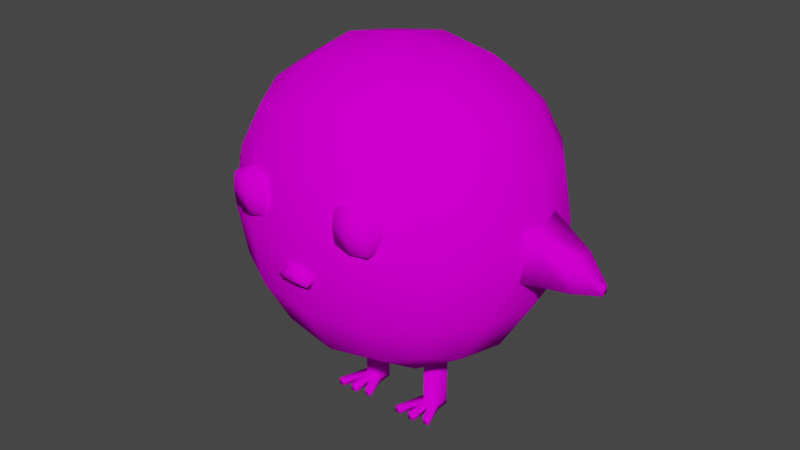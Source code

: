 # Source: Pulcino.blend  (saved by Blender 2.81.16; exported with 4.5.12 LTS)
import bpy
from mathutils import Matrix  # noqa: F401  (used for matrix-valued properties, if any)

bpy.ops.wm.read_factory_settings(use_empty=True)
scene = bpy.context.scene
scene.name = 'Scene'

# ---- collections
col_collection = bpy.data.collections.new('Collection'); scene.collection.children.link(col_collection)

# ---- images (referenced by path relative to the original .blend; pixels are not part of the script)
import os
ASSET_DIR = os.environ.get("B2B_ASSET_DIR", "")  # directory of the original .blend (textures are referenced by path, not embedded)
HERE = os.path.dirname(os.path.abspath(__file__))  # packed textures are extracted next to this script under _unpacked/

def load_image(name, relpath, width, height, colorspace="sRGB"):
    """Load a texture the original file referenced (path relative to the .blend, or extracted next to this script)."""
    p = next((c for c in (os.path.join(HERE, relpath), os.path.join(ASSET_DIR, relpath)) if relpath and os.path.exists(c)), "")
    if p:
        img = bpy.data.images.load(p, check_existing=True)
        img.name = name
    else:  # same state as the original file: an image datablock whose file is absent (Cycles renders it pink)
        img = bpy.data.images.new(name, width, height)
        img.source = "FILE"
        img.filepath = "//" + (relpath or name)
    img.colorspace_settings.name = colorspace
    return img
img_pulcino = load_image('Pulcino', 'Pulcino.png', 1024, 1024, 'sRGB')

# ---- materials (node trees are filled in below, after node groups)
mat_material = bpy.data.materials.new('Material')
mat_material.alpha_threshold = 0.0
mat_material.use_transparent_shadow = False
mat_material.line_color = (0.0, 0.0, 0.0, 1.0)

# ---- material node trees
mat_material.use_nodes = True; mat_material.node_tree.nodes.clear()
_N = mat_material.node_tree.nodes; _L = mat_material.node_tree.links
n0 = _N.new('ShaderNodeOutputMaterial'); n0.name = 'Material Output'; n0.location = (300, 300)
n1 = _N.new('ShaderNodeBsdfPrincipled'); n1.name = 'Principled BSDF'; n1.location = (10, 300)
n1.distribution = 'GGX'
n1.subsurface_method = 'BURLEY'
n1.inputs[2].default_value = 1.0
n1.inputs[3].default_value = 1.45
n1.inputs[13].default_value = 0.0
n1.inputs[27].default_value = (0.0, 0.0, 0.0, 1.0)
n1.inputs[28].default_value = 1.0
n2 = _N.new('ShaderNodeTexImage'); n2.name = 'Image Texture'; n2.location = (-280, 255)
n2.image = img_pulcino
_L.new(n1.outputs[0], n0.inputs[0])
_L.new(n2.outputs[0], n1.inputs[0])
n0.is_active_output = True

# ---- world
world_world = bpy.data.worlds.new('World'); scene.world = world_world
world_world.use_nodes = True; world_world.node_tree.nodes.clear()
_N = world_world.node_tree.nodes; _L = world_world.node_tree.links
n0 = _N.new('ShaderNodeOutputWorld'); n0.name = 'World Output'; n0.location = (300, 300)
n1 = _N.new('ShaderNodeBackground'); n1.name = 'Background'; n1.location = (10, 300)
n1.inputs[0].default_value = (0.05088, 0.05088, 0.05088, 1.0)
_L.new(n1.outputs[0], n0.inputs[0])
n0.is_active_output = True
world_world.color = (0.05088, 0.05088, 0.05088)
world_world.use_sun_shadow = False
world_world.sun_shadow_jitter_overblur = 0.0

# ---- meshes
me_cube_001 = bpy.data.meshes.new('Cube.001')
me_cube_001.from_pydata([(-0.5, -0.5, -0.5), (-0.5, -0.5, 0.5), (-0.5, 0.5, -0.5), (-0.5, 0.5, 0.5), (0.5, -0.5, -0.5), (0.5, -0.5, 0.5), (0.5, 0.5, -0.5), (0.5, 0.5, 0.5), (-0.5729, 0.2966, -0.5729), (-0.6096, 9.313e-10, -0.6096), (-0.5729, -0.2966, -0.5729), (-0.5729, -0.5729, -0.2966), (-0.6096, -0.6096, -1.863e-09), (-0.5729, -0.5729, 0.2966), (-0.5729, -0.2966, 0.5729), (-0.6096, -6.519e-09, 0.6096), (-0.5729, 0.2966, 0.5729), (-0.5729, 0.5729, 0.2966), (-0.6096, 0.6096, -2.794e-09), (-0.5729, 0.5729, -0.2966), (0.2966, 0.5729, -0.5729), (1.583e-08, 0.6096, -0.6096), (-0.2966, 0.5729, -0.5729), (-0.2966, 0.5729, 0.5729), (-5.588e-09, 0.6096, 0.6096), (0.2966, 0.5729, 0.5729), (0.5729, 0.5729, 0.2966), (0.6096, 0.6096, -2.794e-09), (0.5729, 0.5729, -0.2966), (0.5729, -0.2966, -0.5729), (0.6096, -1.676e-08, -0.6096), (0.5729, 0.2966, -0.5729), (0.5729, 0.2966, 0.5729), (0.6096, -1.863e-09, 0.6096), (0.5729, -0.2966, 0.5729), (0.5729, -0.5729, 0.2966), (0.6096, -0.6096, -2.794e-09), (0.5729, -0.5729, -0.2966), (-0.2966, -0.5729, -0.5729), (-1.211e-08, -0.6096, -0.6096), (0.2966, -0.5729, -0.5729), (0.2966, -0.5729, 0.5729), (-9.313e-10, -0.6096, 0.6096), (-0.2966, -0.5729, 0.5729), (-0.729, -0.3162, -0.3162), (-0.7818, -0.3331, -5.588e-09), (-0.729, -0.3162, 0.3162), (-0.7818, 1.024e-08, -0.3331), (-0.8395, -1.211e-08, 5.588e-09), (-0.7818, -5.588e-09, 0.3331), (-0.729, 0.3162, -0.3162), (-0.7818, 0.3331, 1.118e-08), (-0.729, 0.3162, 0.3162), (-0.3162, 0.729, -0.3162), (-0.3331, 0.7818, -9.313e-09), (-0.3162, 0.729, 0.3162), (2.515e-08, 0.7818, -0.3331), (9.313e-09, 0.8395, 4.657e-09), (-5.588e-09, 0.7818, 0.3331), (0.3162, 0.729, -0.3162), (0.3331, 0.7818, 7.451e-09), (0.3162, 0.729, 0.3162), (0.729, 0.3162, -0.3162), (0.7818, 0.3331, -9.313e-09), (0.729, 0.3162, 0.3162), (0.7818, -2.887e-08, -0.3331), (0.8395, -1.304e-08, 5.588e-09), (0.7818, 5.588e-09, 0.3331), (0.729, -0.3162, -0.3162), (0.7818, -0.3331, 7.451e-09), (0.729, -0.3162, 0.3162), (0.3162, -0.729, -0.3162), (0.3331, -0.7818, -9.313e-09), (0.3162, -0.729, 0.3162), (-2.515e-08, -0.7818, -0.3331), (-9.313e-09, -0.8395, 4.657e-09), (5.588e-09, -0.7818, 0.3331), (-0.3162, -0.729, -0.3162), (-0.3331, -0.7818, 7.451e-09), (-0.3162, -0.729, 0.3162), (-0.3162, 0.3162, -0.729), (-7.451e-09, 0.3331, -0.7818), (0.3162, 0.3162, -0.729), (-0.3331, -1.397e-08, -0.7818), (0.0, -5.588e-09, -0.8395), (0.3331, 1.863e-09, -0.7818), (-0.3162, -0.3162, -0.729), (1.211e-08, -0.3331, -0.7818), (0.3162, -0.3162, -0.729), (0.3162, 0.3162, 0.729), (1.118e-08, 0.3331, 0.7818), (-0.3162, 0.3162, 0.729), (0.3331, -2.142e-08, 0.7818), (-9.313e-10, -1.397e-08, 0.8395), (-0.3331, 1.863e-09, 0.7818), (0.3162, -0.3162, 0.729), (-1.676e-08, -0.3331, 0.7818), (-0.3162, -0.3162, 0.729), (-0.4164, -0.7884, 0.09708), (-0.4164, -0.7884, 0.2679), (-0.2275, -0.7884, 0.09708), (-0.2275, -0.7884, 0.2679), (-0.3227, -0.7953, 0.07899), (-0.3227, -0.7953, 0.2867), (-0.4226, -0.7953, 0.1834), (-0.2213, -0.7953, 0.1834), (-0.3227, -0.8159, 0.182), (-0.4164, -0.7329, 0.09272), (-0.4164, -0.7107, 0.275), (-0.2275, -0.7329, 0.09272), (-0.2275, -0.7107, 0.275), (-0.3227, -0.7107, 0.3096), (-0.3227, -0.7329, 0.05635), (-0.2026, -0.7107, 0.1834), (-0.4413, -0.7107, 0.1834), (0.1792, -0.7107, 0.1834), (0.4178, -0.7107, 0.1834), (0.2978, -0.7329, 0.05635), (0.2978, -0.7107, 0.3096), (0.3929, -0.7107, 0.275), (0.3929, -0.7329, 0.09272), (0.2041, -0.7107, 0.275), (0.2041, -0.7329, 0.09272), (0.2978, -0.8159, 0.182), (0.3991, -0.7953, 0.1834), (0.1979, -0.7953, 0.1834), (0.2978, -0.7953, 0.2867), (0.2978, -0.7953, 0.07899), (0.3929, -0.7884, 0.2679), (0.3929, -0.7884, 0.09708), (0.2041, -0.7884, 0.2679), (0.2041, -0.7884, 0.09708), (-0.05426, -0.8342, -0.1597), (-0.05494, -0.8594, -0.0991), (0.05339, -0.8342, -0.1597), (0.05432, -0.8594, -0.0991), (-0.05426, -0.7877, -0.1462), (-0.05494, -0.8062, -0.08366), (0.05339, -0.7877, -0.1462), (0.05432, -0.8062, -0.08366), (-0.0002184, -0.8327, -0.1684), (-0.0002184, -0.8726, -0.06369), (-0.0002184, -0.8195, -0.04599), (-0.0002184, -0.7833, -0.1587), (-0.0929, -0.8582, -0.133), (0.08857, -0.8582, -0.133), (0.0907, -0.7954, -0.1147), (-0.09508, -0.8025, -0.1168), (-0.0003537, -0.8604, -0.1325), (-0.1118, -0.1969, -1.098), (-0.1118, -0.1969, -1.136), (-0.07527, -0.1969, -1.136), (-0.07527, -0.1969, -1.098), (-0.1621, -0.2137, -1.138), (-0.1987, -0.2122, -1.138), (-0.1987, -0.2137, -1.101), (-0.1621, -0.2137, -1.101), (-0.2548, -0.2071, -1.14), (-0.2548, -0.2087, -1.103), (-0.2873, -0.2087, -1.103), (-0.2873, -0.2087, -1.14), (-0.1594, -0.0741, -1.098), (-0.1594, -0.0741, -0.7931), (-0.1594, 0.08375, -1.136), (-0.1594, 0.08375, -1.098), (-0.1594, -0.05838, -1.136), (-0.1594, 0.08375, -0.7931), (-0.196, 0.08375, -1.098), (-0.196, -0.0741, -1.098), (-0.196, -0.0741, -0.7931), (-0.196, -0.05683, -1.136), (-0.196, 0.08375, -0.7931), (-0.196, 0.08375, -1.136), (-0.1228, -0.04168, -1.098), (-0.1228, 0.03876, -1.098), (-0.2285, 0.03252, -1.098), (-0.2285, -0.02841, -1.098), (-0.1228, 0.03876, -0.7931), (-0.1228, 0.03876, -1.136), (-0.1228, -0.04168, -0.7931), (-0.1228, -0.04168, -1.136), (-0.2285, 0.03252, -0.7931), (-0.2285, 0.03252, -1.136), (-0.2285, -0.02841, -0.7931), (-0.2285, -0.02841, -1.136), (0.1656, -0.02841, -1.136), (0.1656, -0.02841, -0.7931), (0.1656, 0.03252, -1.136), (0.1656, 0.03252, -0.7931), (0.2712, -0.04168, -1.136), (0.2712, -0.04168, -0.7931), (0.2712, 0.03876, -1.136), (0.2712, 0.03876, -0.7931), (0.1656, -0.02841, -1.098), (0.1656, 0.03252, -1.098), (0.2712, 0.03876, -1.098), (0.2712, -0.04168, -1.098), (0.1981, 0.08375, -1.136), (0.1981, 0.08375, -0.7931), (0.1981, -0.05683, -1.136), (0.1981, -0.0741, -0.7931), (0.1981, -0.0741, -1.098), (0.1981, 0.08375, -1.098), (0.2347, 0.08375, -0.7931), (0.2347, -0.05838, -1.136), (0.2347, 0.08375, -1.098), (0.2347, 0.08375, -1.136), (0.2347, -0.0741, -0.7931), (0.2347, -0.0741, -1.098), (0.1068, -0.2087, -1.14), (0.1068, -0.2087, -1.103), (0.1393, -0.2087, -1.103), (0.1393, -0.2071, -1.14), (0.232, -0.2137, -1.101), (0.1954, -0.2137, -1.101), (0.1954, -0.2122, -1.138), (0.232, -0.2137, -1.138), (0.3188, -0.1969, -1.098), (0.3188, -0.1969, -1.136), (0.2822, -0.1969, -1.136), (0.2822, -0.1969, -1.098), (-1.036, -0.08477, -0.1437), (-1.036, -0.08477, 0.009751), (-1.036, 0.08477, -0.1437), (-1.036, 0.08477, 0.009751), (-0.7359, -0.1658, -0.15), (-0.7359, -0.1658, 0.15), (-0.7359, 0.1658, -0.15), (-0.7359, 0.1658, 0.15), (-1.164, -0.02186, -0.1335), (-1.164, -0.02186, -0.09394), (-1.164, 0.02186, -0.1335), (-1.164, 0.02186, -0.09394), (1.022, 0.08477, -0.1323), (1.022, 0.08477, 0.02114), (1.022, -0.08477, -0.1323), (1.022, -0.08477, 0.02114), (0.7222, 0.1658, -0.1386), (0.7222, 0.1658, 0.1614), (0.7222, -0.1658, -0.1386), (0.7222, -0.1658, 0.1614), (1.15, 0.02186, -0.1221), (1.15, 0.02186, -0.08255), (1.15, -0.02186, -0.1221), (1.15, -0.02186, -0.08255)], [], [(44, 45, 48, 47), (45, 46, 49, 48), (47, 48, 51, 50), (48, 49, 52, 51), (0, 11, 44, 10), (11, 12, 45, 44), (12, 13, 46, 45), (13, 1, 14, 46), (46, 14, 15, 49), (49, 15, 16, 52), (52, 16, 3, 17), (51, 52, 17, 18), (50, 51, 18, 19), (8, 50, 19, 2), (9, 47, 50, 8), (10, 44, 47, 9), (53, 54, 57, 56), (54, 55, 58, 57), (56, 57, 60, 59), (57, 58, 61, 60), (2, 19, 53, 22), (19, 18, 54, 53), (18, 17, 55, 54), (17, 3, 23, 55), (55, 23, 24, 58), (58, 24, 25, 61), (61, 25, 7, 26), (60, 61, 26, 27), (59, 60, 27, 28), (20, 59, 28, 6), (21, 56, 59, 20), (22, 53, 56, 21), (62, 63, 66, 65), (63, 64, 67, 66), (65, 66, 69, 68), (66, 67, 70, 69), (6, 28, 62, 31), (28, 27, 63, 62), (27, 26, 64, 63), (26, 7, 32, 64), (64, 32, 33, 67), (67, 33, 34, 70), (70, 34, 5, 35), (69, 70, 35, 36), (68, 69, 36, 37), (29, 68, 37, 4), (30, 65, 68, 29), (31, 62, 65, 30), (71, 72, 75, 74), (72, 73, 76, 75), (74, 75, 78, 77), (75, 76, 79, 78), (4, 37, 71, 40), (37, 36, 72, 71), (36, 35, 73, 72), (35, 5, 41, 73), (73, 41, 42, 76), (76, 42, 43, 79), (79, 43, 1, 13), (78, 79, 13, 12), (77, 78, 12, 11), (38, 77, 11, 0), (39, 74, 77, 38), (40, 71, 74, 39), (80, 81, 84, 83), (81, 82, 85, 84), (83, 84, 87, 86), (84, 85, 88, 87), (2, 22, 80, 8), (22, 21, 81, 80), (21, 20, 82, 81), (20, 6, 31, 82), (82, 31, 30, 85), (85, 30, 29, 88), (88, 29, 4, 40), (87, 88, 40, 39), (86, 87, 39, 38), (10, 86, 38, 0), (9, 83, 86, 10), (8, 80, 83, 9), (89, 90, 93, 92), (90, 91, 94, 93), (92, 93, 96, 95), (93, 94, 97, 96), (7, 25, 89, 32), (25, 24, 90, 89), (24, 23, 91, 90), (23, 3, 16, 91), (91, 16, 15, 94), (94, 15, 14, 97), (97, 14, 1, 43), (96, 97, 43, 42), (95, 96, 42, 41), (34, 95, 41, 5), (33, 92, 95, 34), (32, 89, 92, 33), (113, 110, 101, 105), (106, 103, 99, 104), (112, 109, 100, 102), (111, 108, 99, 103), (110, 111, 103, 101), (107, 112, 102, 98), (105, 101, 103, 106), (100, 105, 106, 102), (102, 106, 104, 98), (109, 113, 105, 100), (98, 104, 114, 107), (104, 99, 108, 114), (123, 126, 130, 125), (129, 124, 123, 127), (118, 121, 130, 126), (124, 128, 126, 123), (117, 120, 129, 127), (131, 125, 115, 122), (116, 119, 128, 124), (119, 118, 126, 128), (120, 116, 124, 129), (122, 117, 127, 131), (125, 130, 121, 115), (127, 123, 125, 131), (146, 139, 135, 145), (148, 141, 133, 144), (143, 138, 134, 140), (142, 137, 133, 141), (144, 133, 137, 147), (139, 142, 141, 135), (136, 143, 140, 132), (145, 135, 141, 148), (134, 145, 148, 140), (132, 144, 147, 136), (140, 148, 144, 132), (138, 146, 145, 134), (165, 161, 156, 153), (177, 166, 162, 179), (167, 171, 166, 164), (168, 170, 154, 155), (168, 176, 159, 158), (170, 165, 153, 154), (176, 184, 160, 159), (172, 167, 164, 163), (165, 180, 151, 150), (151, 152, 149, 150), (156, 155, 154, 153), (166, 171, 169, 162), (161, 165, 150, 149), (178, 174, 173, 180), (170, 168, 158, 157), (172, 163, 165, 170), (161, 168, 155, 156), (182, 172, 170, 184), (161, 162, 169, 168), (182, 175, 167, 172), (171, 181, 183, 169), (160, 157, 158, 159), (174, 177, 179, 173), (173, 179, 162, 161), (173, 161, 149, 152), (163, 164, 174, 178), (164, 166, 177, 174), (184, 170, 157, 160), (168, 169, 183, 176), (184, 176, 175, 182), (176, 183, 181, 175), (175, 181, 171, 167), (180, 173, 152, 151), (163, 178, 180, 165), (193, 186, 188, 194), (205, 203, 192, 195), (195, 192, 190, 196), (201, 200, 186, 193), (206, 191, 189, 204), (198, 188, 186, 200), (191, 195, 196, 189), (206, 205, 195, 191), (185, 193, 194, 187), (185, 199, 212, 209), (187, 194, 202, 197), (203, 198, 200, 207), (187, 197, 199, 185), (208, 207, 200, 201), (194, 188, 198, 202), (196, 190, 207, 208), (192, 203, 207, 190), (197, 202, 205, 206), (197, 206, 204, 199), (202, 198, 203, 205), (208, 201, 214, 213), (189, 196, 217, 218), (209, 212, 211, 210), (201, 193, 210, 211), (193, 185, 209, 210), (199, 201, 211, 212), (213, 214, 215, 216), (199, 204, 216, 215), (204, 208, 213, 216), (201, 199, 215, 214), (218, 217, 220, 219), (196, 208, 220, 217), (204, 189, 218, 219), (208, 204, 219, 220), (224, 223, 231, 232), (223, 224, 228, 227), (227, 228, 226, 225), (225, 226, 222, 221), (223, 227, 225, 221), (228, 224, 222, 226), (229, 230, 232, 231), (223, 221, 229, 231), (221, 222, 230, 229), (236, 235, 243, 244), (235, 236, 240, 239), (239, 240, 238, 237), (237, 238, 234, 233), (235, 239, 237, 233), (240, 236, 234, 238), (241, 242, 244, 243), (235, 233, 241, 243), (233, 234, 242, 241), (242, 234, 236, 244), (230, 222, 224, 232)])
me_cube_001.polygons.foreach_set('use_smooth', [True] * 220)
_uv = me_cube_001.uv_layers.new(name='UVMap')
_uv.uv.foreach_set('vector', [0.161, 0.6031, 0.1141, 0.6535, 0.03895, 0.6001, 0.1173, 0.5316, 0.1141, 0.6535, 0.08199, 0.7143, 0.0001, 0.6967, 0.03895, 0.6001, 9.998e-05, 0.1967, 0.03895, 0.1001, 0.1141, 0.1535, 0.08199, 0.2143, 0.03895, 0.1001, 0.1173, 0.03162, 0.161, 0.1031, 0.1141, 0.1535, 0.2281, 0.6206, 0.1978, 0.6493, 0.161, 0.6031, 0.2203, 0.5747, 0.1978, 0.6493, 0.1654, 0.6899, 0.1141, 0.6535, 0.161, 0.6031, 0.1654, 0.6899, 0.1377, 0.7339, 0.08199, 0.7143, 0.1141, 0.6535, 0.1377, 0.7339, 0.1206, 0.7719, 0.07471, 0.7797, 0.08199, 0.7143, 0.08199, 0.7143, 0.07471, 0.7797, 9.996e-05, 0.7923, 0.0001, 0.6967, 0.1173, 0.03162, 0.2077, 9.996e-05, 0.2203, 0.07471, 0.161, 0.1031, 0.161, 0.1031, 0.2203, 0.07471, 0.2281, 0.1206, 0.1978, 0.1493, 0.1141, 0.1535, 0.161, 0.1031, 0.1978, 0.1493, 0.1654, 0.1899, 0.08199, 0.2143, 0.1141, 0.1535, 0.1654, 0.1899, 0.1377, 0.2339, 0.07471, 0.2797, 0.08199, 0.2143, 0.1377, 0.2339, 0.1206, 0.2719, 9.996e-05, 0.2923, 9.998e-05, 0.1967, 0.08199, 0.2143, 0.07471, 0.2797, 0.2203, 0.5747, 0.161, 0.6031, 0.1173, 0.5316, 0.2077, 0.5001, 0.1798, 0.2619, 0.2078, 0.22, 0.25, 0.25, 0.22, 0.2922, 0.2078, 0.22, 0.2381, 0.1798, 0.28, 0.2078, 0.25, 0.25, 0.22, 0.2922, 0.25, 0.25, 0.2922, 0.28, 0.2619, 0.3202, 0.25, 0.25, 0.28, 0.2078, 0.3202, 0.2381, 0.2922, 0.28, 0.1206, 0.2719, 0.1377, 0.2339, 0.1798, 0.2619, 0.1493, 0.3022, 0.1377, 0.2339, 0.1654, 0.1899, 0.2078, 0.22, 0.1798, 0.2619, 0.1654, 0.1899, 0.1978, 0.1493, 0.2381, 0.1798, 0.2078, 0.22, 0.1978, 0.1493, 0.2281, 0.1206, 0.2661, 0.1377, 0.2381, 0.1798, 0.2381, 0.1798, 0.2661, 0.1377, 0.3101, 0.1654, 0.28, 0.2078, 0.28, 0.2078, 0.3101, 0.1654, 0.3507, 0.1978, 0.3202, 0.2381, 0.3202, 0.2381, 0.3507, 0.1978, 0.3794, 0.2281, 0.3623, 0.2661, 0.2922, 0.28, 0.3202, 0.2381, 0.3623, 0.2661, 0.3346, 0.3101, 0.2619, 0.3202, 0.2922, 0.28, 0.3346, 0.3101, 0.3022, 0.3507, 0.2339, 0.3623, 0.2619, 0.3202, 0.3022, 0.3507, 0.2719, 0.3794, 0.1899, 0.3346, 0.22, 0.2922, 0.2619, 0.3202, 0.2339, 0.3623, 0.1493, 0.3022, 0.1798, 0.2619, 0.22, 0.2922, 0.1899, 0.3346, 0.339, 0.3969, 0.3859, 0.3465, 0.4611, 0.3999, 0.3827, 0.4684, 0.3859, 0.3465, 0.418, 0.2857, 0.4999, 0.3033, 0.4611, 0.3999, 0.4999, 0.8033, 0.4611, 0.8999, 0.3859, 0.8465, 0.418, 0.7857, 0.4611, 0.8999, 0.3827, 0.9684, 0.339, 0.8969, 0.3859, 0.8465, 0.2719, 0.3794, 0.3022, 0.3507, 0.339, 0.3969, 0.2797, 0.4253, 0.3022, 0.3507, 0.3346, 0.3101, 0.3859, 0.3465, 0.339, 0.3969, 0.3346, 0.3101, 0.3623, 0.2661, 0.418, 0.2857, 0.3859, 0.3465, 0.3623, 0.2661, 0.3794, 0.2281, 0.4253, 0.2203, 0.418, 0.2857, 0.418, 0.2857, 0.4253, 0.2203, 0.4999, 0.2077, 0.4999, 0.3033, 0.3827, 0.9684, 0.2923, 0.9999, 0.2797, 0.9253, 0.339, 0.8969, 0.339, 0.8969, 0.2797, 0.9253, 0.2719, 0.8794, 0.3022, 0.8507, 0.3859, 0.8465, 0.339, 0.8969, 0.3022, 0.8507, 0.3346, 0.8101, 0.418, 0.7857, 0.3859, 0.8465, 0.3346, 0.8101, 0.3623, 0.7661, 0.4253, 0.7203, 0.418, 0.7857, 0.3623, 0.7661, 0.3794, 0.7281, 0.4999, 0.7077, 0.4999, 0.8033, 0.418, 0.7857, 0.4253, 0.7203, 0.2797, 0.4253, 0.339, 0.3969, 0.3827, 0.4684, 0.2923, 0.4999, 0.3202, 0.7381, 0.2922, 0.78, 0.25, 0.75, 0.28, 0.7078, 0.2922, 0.78, 0.2619, 0.8202, 0.22, 0.7922, 0.25, 0.75, 0.28, 0.7078, 0.25, 0.75, 0.2078, 0.72, 0.2381, 0.6798, 0.25, 0.75, 0.22, 0.7922, 0.1798, 0.7619, 0.2078, 0.72, 0.3794, 0.7281, 0.3623, 0.7661, 0.3202, 0.7381, 0.3507, 0.6978, 0.3623, 0.7661, 0.3346, 0.8101, 0.2922, 0.78, 0.3202, 0.7381, 0.3346, 0.8101, 0.3022, 0.8507, 0.2619, 0.8202, 0.2922, 0.78, 0.3022, 0.8507, 0.2719, 0.8794, 0.2339, 0.8623, 0.2619, 0.8202, 0.2619, 0.8202, 0.2339, 0.8623, 0.1899, 0.8346, 0.22, 0.7922, 0.22, 0.7922, 0.1899, 0.8346, 0.1493, 0.8022, 0.1798, 0.7619, 0.1798, 0.7619, 0.1493, 0.8022, 0.1206, 0.7719, 0.1377, 0.7339, 0.2078, 0.72, 0.1798, 0.7619, 0.1377, 0.7339, 0.1654, 0.6899, 0.2381, 0.6798, 0.2078, 0.72, 0.1654, 0.6899, 0.1978, 0.6493, 0.2661, 0.6377, 0.2381, 0.6798, 0.1978, 0.6493, 0.2281, 0.6206, 0.3101, 0.6654, 0.28, 0.7078, 0.2381, 0.6798, 0.2661, 0.6377, 0.3507, 0.6978, 0.3202, 0.7381, 0.28, 0.7078, 0.3101, 0.6654, 0.1031, 0.339, 0.1535, 0.3859, 0.1001, 0.4611, 0.03162, 0.3827, 0.1535, 0.3859, 0.2143, 0.418, 0.1967, 0.4999, 0.1001, 0.4611, 0.3033, 0.5001, 0.3999, 0.5389, 0.3465, 0.6141, 0.2857, 0.582, 0.3999, 0.5389, 0.4684, 0.6173, 0.3969, 0.661, 0.3465, 0.6141, 0.1206, 0.2719, 0.1493, 0.3022, 0.1031, 0.339, 0.07471, 0.2797, 0.1493, 0.3022, 0.1899, 0.3346, 0.1535, 0.3859, 0.1031, 0.339, 0.1899, 0.3346, 0.2339, 0.3623, 0.2143, 0.418, 0.1535, 0.3859, 0.2339, 0.3623, 0.2719, 0.3794, 0.2797, 0.4253, 0.2143, 0.418, 0.2143, 0.418, 0.2797, 0.4253, 0.2923, 0.4999, 0.1967, 0.4999, 0.4684, 0.6173, 0.4999, 0.7077, 0.4253, 0.7203, 0.3969, 0.661, 0.3969, 0.661, 0.4253, 0.7203, 0.3794, 0.7281, 0.3507, 0.6978, 0.3465, 0.6141, 0.3969, 0.661, 0.3507, 0.6978, 0.3101, 0.6654, 0.2857, 0.582, 0.3465, 0.6141, 0.3101, 0.6654, 0.2661, 0.6377, 0.2203, 0.5747, 0.2857, 0.582, 0.2661, 0.6377, 0.2281, 0.6206, 0.2077, 0.5001, 0.3033, 0.5001, 0.2857, 0.582, 0.2203, 0.5747, 0.07471, 0.2797, 0.1031, 0.339, 0.03162, 0.3827, 9.996e-05, 0.2923, 0.3969, 0.161, 0.3465, 0.1141, 0.3999, 0.03895, 0.4684, 0.1173, 0.3465, 0.1141, 0.2857, 0.08199, 0.3033, 0.0001, 0.3999, 0.03895, 0.1967, 0.9999, 0.1001, 0.9611, 0.1535, 0.8859, 0.2143, 0.918, 0.1001, 0.9611, 0.03162, 0.8827, 0.1031, 0.839, 0.1535, 0.8859, 0.3794, 0.2281, 0.3507, 0.1978, 0.3969, 0.161, 0.4253, 0.2203, 0.3507, 0.1978, 0.3101, 0.1654, 0.3465, 0.1141, 0.3969, 0.161, 0.3101, 0.1654, 0.2661, 0.1377, 0.2857, 0.08199, 0.3465, 0.1141, 0.2661, 0.1377, 0.2281, 0.1206, 0.2203, 0.07471, 0.2857, 0.08199, 0.2857, 0.08199, 0.2203, 0.07471, 0.2077, 9.996e-05, 0.3033, 0.0001, 0.03162, 0.8827, 9.996e-05, 0.7923, 0.07471, 0.7797, 0.1031, 0.839, 0.1031, 0.839, 0.07471, 0.7797, 0.1206, 0.7719, 0.1493, 0.8022, 0.1535, 0.8859, 0.1031, 0.839, 0.1493, 0.8022, 0.1899, 0.8346, 0.2143, 0.918, 0.1535, 0.8859, 0.1899, 0.8346, 0.2339, 0.8623, 0.2797, 0.9253, 0.2143, 0.918, 0.2339, 0.8623, 0.2719, 0.8794, 0.2923, 0.9999, 0.1967, 0.9999, 0.2143, 0.918, 0.2797, 0.9253, 0.4253, 0.2203, 0.3969, 0.161, 0.4684, 0.1173, 0.4999, 0.2077, 0.8595, 0.9361, 0.8632, 0.8926, 0.887, 0.9066, 0.8916, 0.9271, 0.9171, 0.9168, 0.9055, 0.8907, 0.9294, 0.8878, 0.9416, 0.905, 0.9391, 0.9664, 0.8936, 0.967, 0.9038, 0.9453, 0.9291, 0.9439, 0.8941, 0.8646, 0.9351, 0.8608, 0.9294, 0.8878, 0.9055, 0.8907, 0.8632, 0.8926, 0.8941, 0.8646, 0.9055, 0.8907, 0.887, 0.9066, 0.9697, 0.9333, 0.9391, 0.9664, 0.9291, 0.9439, 0.9468, 0.9263, 0.8916, 0.9271, 0.887, 0.9066, 0.9055, 0.8907, 0.9171, 0.9168, 0.9038, 0.9453, 0.8916, 0.9271, 0.9171, 0.9168, 0.9291, 0.9439, 0.9291, 0.9439, 0.9171, 0.9168, 0.9416, 0.905, 0.9468, 0.9263, 0.8936, 0.967, 0.8595, 0.9361, 0.8916, 0.9271, 0.9038, 0.9453, 0.9468, 0.9263, 0.9416, 0.905, 0.9697, 0.8873, 0.9697, 0.9333, 0.9416, 0.905, 0.9294, 0.8878, 0.9351, 0.8608, 0.9697, 0.8873, 0.9343, 0.7778, 0.9227, 0.7514, 0.9468, 0.7485, 0.9591, 0.7659, 0.9209, 0.8066, 0.9086, 0.7882, 0.9343, 0.7778, 0.9465, 0.8052, 0.9111, 0.7251, 0.9525, 0.7212, 0.9468, 0.7485, 0.9227, 0.7514, 0.9086, 0.7882, 0.9039, 0.7675, 0.9227, 0.7514, 0.9343, 0.7778, 0.9566, 0.8279, 0.9106, 0.8285, 0.9209, 0.8066, 0.9465, 0.8052, 0.9644, 0.7874, 0.9591, 0.7659, 0.9875, 0.748, 0.9875, 0.7944, 0.8762, 0.7973, 0.8799, 0.7533, 0.9039, 0.7675, 0.9086, 0.7882, 0.8799, 0.7533, 0.9111, 0.7251, 0.9227, 0.7514, 0.9039, 0.7675, 0.9106, 0.8285, 0.8762, 0.7973, 0.9086, 0.7882, 0.9209, 0.8066, 0.9875, 0.7944, 0.9566, 0.8279, 0.9465, 0.8052, 0.9644, 0.7874, 0.9591, 0.7659, 0.9468, 0.7485, 0.9525, 0.7212, 0.9875, 0.748, 0.9465, 0.8052, 0.9343, 0.7778, 0.9591, 0.7659, 0.9644, 0.7874, 0.9662, 0.05664, 0.9662, 0.0924, 0.9366, 0.08724, 0.9358, 0.0746, 0.9139, 0.08556, 0.9243, 0.1043, 0.9025, 0.106, 0.8913, 0.09823, 0.894, 0.04515, 0.9317, 0.03853, 0.9262, 0.06597, 0.9058, 0.06963, 0.9415, 0.134, 0.8931, 0.1351, 0.9025, 0.106, 0.9243, 0.1043, 0.8913, 0.09823, 0.9025, 0.106, 0.8931, 0.1351, 0.862, 0.1124, 0.9662, 0.0924, 0.9415, 0.134, 0.9243, 0.1043, 0.9366, 0.08724, 0.8647, 0.07072, 0.894, 0.04515, 0.9058, 0.06963, 0.8901, 0.08428, 0.9358, 0.0746, 0.9366, 0.08724, 0.9243, 0.1043, 0.9139, 0.08556, 0.9262, 0.06597, 0.9358, 0.0746, 0.9139, 0.08556, 0.9058, 0.06963, 0.8901, 0.08428, 0.8913, 0.09823, 0.862, 0.1124, 0.8647, 0.07072, 0.9058, 0.06963, 0.9139, 0.08556, 0.8913, 0.09823, 0.8901, 0.08428, 0.9317, 0.03853, 0.9662, 0.05664, 0.9358, 0.0746, 0.9262, 0.06597, 0.6157, 0.8986, 0.607, 0.8952, 0.6071, 0.8641, 0.6157, 0.864, 0.5863, 0.8891, 0.5779, 0.8991, 0.5779, 0.864, 0.5863, 0.8712, 0.6964, 0.8546, 0.6964, 0.7867, 0.7048, 0.7867, 0.7048, 0.8546, 0.6157, 0.8676, 0.6245, 0.864, 0.6245, 0.8982, 0.6158, 0.8984, 0.5863, 0.8714, 0.5967, 0.864, 0.5967, 0.9062, 0.5896, 0.904, 0.6593, 0.8938, 0.6675, 0.8957, 0.6601, 0.9296, 0.6519, 0.9277, 0.5887, 0.7961, 0.5887, 0.7877, 0.6319, 0.7867, 0.6319, 0.7951, 0.6964, 0.863, 0.6964, 0.8546, 0.7048, 0.8546, 0.7048, 0.863, 0.6675, 0.8957, 0.6766, 0.8936, 0.6805, 0.9296, 0.6722, 0.928, 0.5619, 0.9075, 0.5619, 0.8991, 0.5703, 0.8991, 0.5703, 0.9075, 0.6073, 0.8986, 0.6157, 0.8986, 0.6157, 0.907, 0.6073, 0.907, 0.5779, 0.8991, 0.5694, 0.8991, 0.5694, 0.864, 0.5779, 0.864, 0.6158, 0.9018, 0.6245, 0.8984, 0.6245, 0.9272, 0.6158, 0.9272, 0.6861, 0.7868, 0.6861, 0.7952, 0.6676, 0.7952, 0.6676, 0.7868, 0.7063, 0.8969, 0.6974, 0.8934, 0.6976, 0.8631, 0.7063, 0.8631, 0.6655, 0.8631, 0.6738, 0.8647, 0.6675, 0.8957, 0.6593, 0.8938, 0.6974, 0.8969, 0.7059, 0.897, 0.7059, 0.9282, 0.6974, 0.928, 0.6559, 0.8729, 0.6655, 0.8631, 0.6593, 0.8938, 0.6532, 0.8863, 0.689, 0.8632, 0.689, 0.9311, 0.6805, 0.9311, 0.6805, 0.8632, 0.5748, 0.7877, 0.5748, 0.7961, 0.5619, 0.796, 0.5619, 0.7877, 0.5694, 0.8991, 0.5619, 0.8877, 0.5619, 0.8742, 0.5694, 0.864, 0.5703, 0.8991, 0.5779, 0.8991, 0.5779, 0.9075, 0.5703, 0.9075, 0.6861, 0.7952, 0.6861, 0.8631, 0.6675, 0.8631, 0.6676, 0.7952, 0.6974, 0.8631, 0.6974, 0.931, 0.689, 0.9311, 0.689, 0.8632, 0.607, 0.9002, 0.5967, 0.8956, 0.5989, 0.8664, 0.607, 0.864, 0.6964, 0.7867, 0.6964, 0.7951, 0.6861, 0.7952, 0.6861, 0.7868, 0.6964, 0.7951, 0.6963, 0.8629, 0.6861, 0.8631, 0.6861, 0.7952, 0.6532, 0.8863, 0.6593, 0.8938, 0.6394, 0.9242, 0.6319, 0.9232, 0.5979, 0.796, 0.5979, 0.8639, 0.5887, 0.864, 0.5887, 0.7961, 0.5887, 0.7877, 0.5887, 0.7961, 0.5748, 0.7961, 0.5748, 0.7877, 0.5887, 0.7961, 0.5887, 0.864, 0.5748, 0.864, 0.5748, 0.7961, 0.5748, 0.7961, 0.5748, 0.864, 0.5619, 0.8639, 0.5619, 0.796, 0.6676, 0.7868, 0.6676, 0.7952, 0.6319, 0.7954, 0.6319, 0.7871, 0.6738, 0.8647, 0.6801, 0.876, 0.6766, 0.8936, 0.6675, 0.8957, 0.6864, 0.6023, 0.6864, 0.6637, 0.6738, 0.6637, 0.6738, 0.6023, 0.7838, 0.6014, 0.7838, 0.6628, 0.7746, 0.6629, 0.7746, 0.6015, 0.7746, 0.6015, 0.7746, 0.6629, 0.7578, 0.6629, 0.7578, 0.6015, 0.6947, 0.6022, 0.6947, 0.6636, 0.6864, 0.6637, 0.6864, 0.6023, 0.7634, 0.6643, 0.7691, 0.6746, 0.7659, 0.6905, 0.7578, 0.6925, 0.669, 0.6955, 0.6622, 0.6852, 0.6622, 0.6729, 0.669, 0.6637, 0.7746, 0.5939, 0.7746, 0.6015, 0.7578, 0.6015, 0.7578, 0.5939, 0.7838, 0.5938, 0.7838, 0.6014, 0.7746, 0.6015, 0.7746, 0.5939, 0.6864, 0.5947, 0.6864, 0.6023, 0.6738, 0.6023, 0.6738, 0.5947, 0.7448, 0.6839, 0.7503, 0.6907, 0.7323, 0.7182, 0.7255, 0.7173, 0.6738, 0.5947, 0.6738, 0.6023, 0.6622, 0.6023, 0.6622, 0.5947, 0.6766, 0.6955, 0.669, 0.6955, 0.669, 0.6637, 0.6766, 0.6637, 0.7472, 0.6718, 0.7559, 0.6629, 0.7503, 0.6907, 0.7448, 0.6839, 0.7772, 0.663, 0.7772, 0.7244, 0.7695, 0.7244, 0.7695, 0.663, 0.6738, 0.6023, 0.6738, 0.6637, 0.6622, 0.6637, 0.6622, 0.6023, 0.7848, 0.6629, 0.7848, 0.7244, 0.7772, 0.7244, 0.7772, 0.663, 0.6843, 0.6865, 0.6766, 0.6955, 0.6766, 0.6637, 0.6843, 0.6703, 0.7838, 0.6628, 0.7838, 0.6552, 0.7915, 0.6552, 0.7915, 0.6628, 0.7559, 0.6629, 0.7634, 0.6643, 0.7578, 0.6925, 0.7503, 0.6907, 0.7838, 0.6552, 0.7838, 0.5938, 0.7915, 0.5938, 0.7915, 0.6552, 0.7924, 0.7218, 0.7848, 0.7216, 0.7848, 0.6935, 0.7924, 0.6936, 0.7578, 0.5939, 0.7578, 0.6015, 0.7255, 0.6017, 0.7255, 0.5941, 0.6698, 0.6955, 0.6766, 0.6955, 0.6766, 0.7031, 0.6698, 0.7031, 0.6843, 0.6705, 0.6937, 0.6637, 0.6937, 0.7019, 0.6872, 0.6999, 0.6864, 0.6023, 0.6864, 0.5947, 0.7255, 0.5938, 0.7255, 0.6014, 0.7928, 0.6935, 0.7848, 0.6903, 0.7849, 0.6629, 0.7928, 0.6629, 0.7033, 0.695, 0.7109, 0.695, 0.7109, 0.7026, 0.7033, 0.7026, 0.7503, 0.6907, 0.7578, 0.6925, 0.751, 0.7231, 0.7436, 0.7214, 0.7109, 0.695, 0.703, 0.692, 0.703, 0.6639, 0.7109, 0.6637, 0.7109, 0.667, 0.7188, 0.6637, 0.7188, 0.6947, 0.711, 0.6949, 0.6622, 0.7031, 0.6622, 0.6955, 0.6698, 0.6955, 0.6698, 0.7031, 0.703, 0.6965, 0.6937, 0.6924, 0.6957, 0.6659, 0.703, 0.6637, 0.7578, 0.6925, 0.7659, 0.6905, 0.7695, 0.7231, 0.762, 0.7217, 0.7109, 0.698, 0.7188, 0.6949, 0.7188, 0.7209, 0.711, 0.7209, 0.908, 0.4252, 0.8849, 0.4347, 0.8751, 0.4117, 0.8817, 0.4084, 0.8849, 0.4347, 0.908, 0.4252, 0.954, 0.463, 0.9024, 0.4854, 0.9024, 0.4854, 0.954, 0.463, 0.9788, 0.52, 0.9272, 0.5424, 0.8419, 0.4871, 0.791, 0.4705, 0.8319, 0.4255, 0.8571, 0.4355, 0.8849, 0.4347, 0.9024, 0.4854, 0.8419, 0.4871, 0.8571, 0.4355, 0.954, 0.463, 0.908, 0.4252, 0.9165, 0.3968, 0.9788, 0.4052, 0.8714, 0.4044, 0.8781, 0.4011, 0.8817, 0.4084, 0.8751, 0.4117, 0.8849, 0.4347, 0.8571, 0.4355, 0.8669, 0.4121, 0.8751, 0.4117, 0.8571, 0.4355, 0.8319, 0.4255, 0.8602, 0.4089, 0.8669, 0.4121, 0.8899, 0.2182, 0.8621, 0.2297, 0.8503, 0.202, 0.8583, 0.198, 0.8621, 0.2297, 0.8899, 0.2182, 0.9453, 0.2638, 0.8832, 0.2908, 0.8832, 0.2908, 0.9453, 0.2638, 0.9752, 0.3324, 0.9131, 0.3594, 0.8103, 0.2927, 0.7489, 0.2728, 0.7982, 0.2186, 0.8285, 0.2307, 0.8621, 0.2297, 0.8832, 0.2908, 0.8103, 0.2927, 0.8285, 0.2307, 0.9453, 0.2638, 0.8899, 0.2182, 0.9002, 0.1841, 0.9752, 0.1941, 0.8459, 0.1931, 0.8539, 0.1891, 0.8583, 0.198, 0.8503, 0.202, 0.8621, 0.2297, 0.8285, 0.2307, 0.8404, 0.2025, 0.8503, 0.202, 0.8285, 0.2307, 0.7982, 0.2186, 0.8324, 0.1986, 0.8404, 0.2025, 0.8608, 0.1885, 0.9002, 0.1841, 0.8899, 0.2182, 0.8583, 0.198, 0.8838, 0.4005, 0.9165, 0.3968, 0.908, 0.4252, 0.8817, 0.4084])
me_cube_001.materials.append(mat_material)
me_cube_001.use_remesh_fix_poles = True
me_cube_001.use_remesh_preserve_attributes = False
me_cube_001.use_mirror_vertex_groups = False
me_cube_001.update()

# ---- objects
ob_cube = bpy.data.objects.new('Cube', me_cube_001)

# ---- transforms, parenting, visibility, modifiers, constraints
ob_cube.location = (0.0, 0.0, 0.0)
ob_cube.scale = (1.0, 0.9048, 1.0)
ob_cube.lineart.crease_threshold = 0.0

# ---- collection membership
col_collection.objects.link(ob_cube)

# ---- scene / render settings (as saved in the file)
scene.frame_start = 1; scene.frame_end = 250; scene.frame_set(1)
scene.render.engine = 'BLENDER_EEVEE_NEXT'
scene.cycles.use_denoising = False
scene.cycles.samples = 128
scene.cycles.sampling_pattern = 'TABULATED_SOBOL'
scene.cycles.use_adaptive_sampling = False
scene.cycles.use_light_tree = False
scene.view_settings.view_transform = 'Filmic'
bpy.context.view_layer.update()

# ---- added for rendering (the .blend has no active camera and no usable light): camera, sun
cam_auto = bpy.data.cameras.new('AutoCamera')
cam_auto.lens = 50.0
cam_auto.sensor_width = 36.0
cam_auto.clip_end = 1000.0
ob_auto_camera = bpy.data.objects.new('AutoCamera', cam_auto)
scene.collection.objects.link(ob_auto_camera)
ob_auto_camera.location = (3.1543, -3.80836, 2.37846)
ob_auto_camera.rotation_euler = (1.09748, -7.21219e-08, 0.694738)
scene.camera = ob_auto_camera
light_auto_sun = bpy.data.lights.new('AutoSun', 'SUN')
light_auto_sun.energy = 3.0
light_auto_sun.angle = 0.0523599
ob_auto_sun = bpy.data.objects.new('AutoSun', light_auto_sun)
scene.collection.objects.link(ob_auto_sun)
ob_auto_sun.rotation_euler = (0.872665, 0.174533, 0.523599)
bpy.context.view_layer.update()

